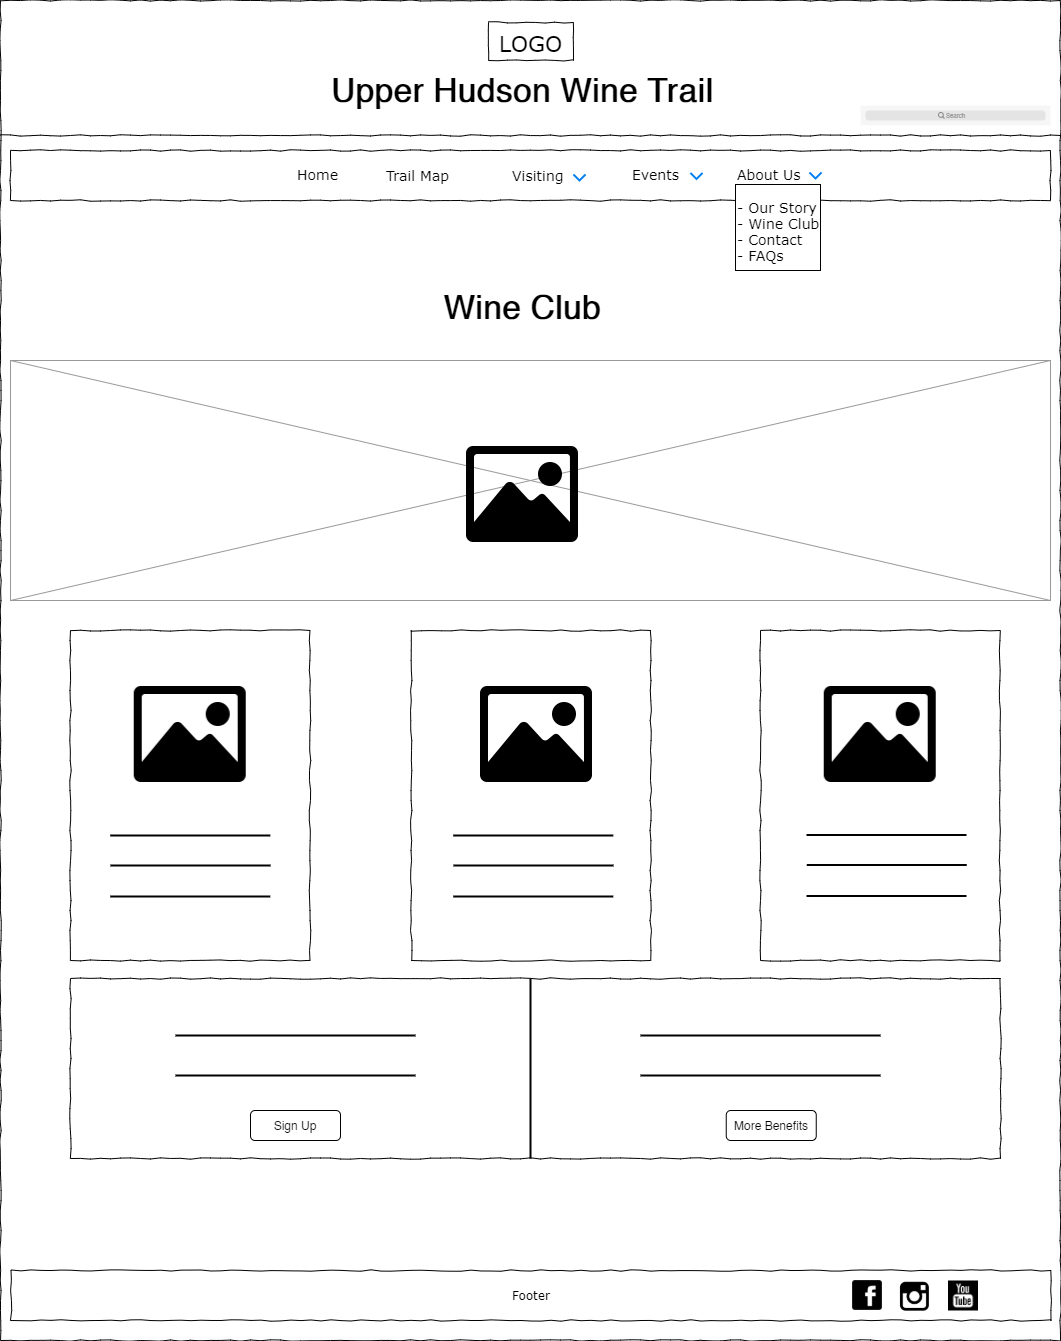

The diagram above was exported from draw.io. Its source (the exported page's mxGraphModel, read from the mxfile embedded in the PNG):
<mxGraphModel dx="1422" dy="674" grid="1" gridSize="10" guides="1" tooltips="1" connect="1" arrows="1" fold="1" page="1" pageScale="1" pageWidth="1100" pageHeight="850" background="#ffffff" math="0" shadow="0">
  <root>
    <mxCell id="0" />
    <mxCell id="1" parent="0" />
    <mxCell id="677b7b8949515195-1" value="" style="whiteSpace=wrap;html=1;rounded=0;shadow=0;labelBackgroundColor=none;strokeColor=#000000;strokeWidth=1;fillColor=none;fontFamily=Verdana;fontSize=12;fontColor=#000000;align=center;comic=1;" parent="1" vertex="1">
      <mxGeometry x="20" y="10" width="1060" height="1340" as="geometry" />
    </mxCell>
    <mxCell id="677b7b8949515195-2" value="&lt;font style=&quot;font-size: 22px&quot;&gt;LOGO&lt;/font&gt;" style="whiteSpace=wrap;html=1;rounded=0;shadow=0;labelBackgroundColor=none;strokeWidth=1;fontFamily=Verdana;fontSize=28;align=center;comic=1;" parent="1" vertex="1">
      <mxGeometry x="508" y="32" width="85" height="38" as="geometry" />
    </mxCell>
    <mxCell id="677b7b8949515195-9" value="" style="line;strokeWidth=1;html=1;rounded=0;shadow=0;labelBackgroundColor=none;fillColor=none;fontFamily=Verdana;fontSize=14;fontColor=#000000;align=center;comic=1;" parent="1" vertex="1">
      <mxGeometry x="20" y="140" width="1060" height="10" as="geometry" />
    </mxCell>
    <mxCell id="677b7b8949515195-10" value="" style="whiteSpace=wrap;html=1;rounded=0;shadow=0;labelBackgroundColor=none;strokeWidth=1;fillColor=none;fontFamily=Verdana;fontSize=12;align=center;comic=1;" parent="1" vertex="1">
      <mxGeometry x="30" y="160" width="1040" height="50" as="geometry" />
    </mxCell>
    <mxCell id="677b7b8949515195-11" value="Home" style="text;html=1;points=[];align=left;verticalAlign=top;spacingTop=-4;fontSize=14;fontFamily=Verdana" parent="1" vertex="1">
      <mxGeometry x="315" y="174" width="60" height="20" as="geometry" />
    </mxCell>
    <mxCell id="677b7b8949515195-12" value="Trail Map" style="text;html=1;points=[];align=left;verticalAlign=top;spacingTop=-4;fontSize=14;fontFamily=Verdana" parent="1" vertex="1">
      <mxGeometry x="404" y="174.5" width="60" height="19" as="geometry" />
    </mxCell>
    <mxCell id="x5q5EDNmhLwT_21sWx4b-1" value="" style="shape=image;html=1;verticalAlign=top;verticalLabelPosition=bottom;labelBackgroundColor=#ffffff;imageAspect=0;aspect=fixed;image=https://cdn3.iconfinder.com/data/icons/wpzoom-developer-icon-set/500/01-128.png" parent="1" vertex="1">
      <mxGeometry x="870" y="1288" width="34" height="34" as="geometry" />
    </mxCell>
    <mxCell id="x5q5EDNmhLwT_21sWx4b-2" value="" style="shape=image;html=1;verticalAlign=top;verticalLabelPosition=bottom;labelBackgroundColor=#ffffff;imageAspect=0;aspect=fixed;image=https://cdn3.iconfinder.com/data/icons/picons-social/57/38-instagram-128.png" parent="1" vertex="1">
      <mxGeometry x="918" y="1289" width="33" height="33" as="geometry" />
    </mxCell>
    <mxCell id="x5q5EDNmhLwT_21sWx4b-3" value="Events" style="text;html=1;points=[];align=left;verticalAlign=top;spacingTop=-4;fontSize=14;fontFamily=Verdana" parent="1" vertex="1">
      <mxGeometry x="650" y="174" width="60" height="20" as="geometry" />
    </mxCell>
    <mxCell id="x5q5EDNmhLwT_21sWx4b-4" value="About Us" style="text;html=1;points=[];align=left;verticalAlign=top;spacingTop=-4;fontSize=14;fontFamily=Verdana" parent="1" vertex="1">
      <mxGeometry x="755" y="174" width="60" height="20" as="geometry" />
    </mxCell>
    <mxCell id="x5q5EDNmhLwT_21sWx4b-7" value="" style="whiteSpace=wrap;html=1;rounded=0;shadow=0;labelBackgroundColor=none;strokeWidth=1;fillColor=none;fontFamily=Verdana;fontSize=12;align=center;comic=1;" parent="1" vertex="1">
      <mxGeometry x="90" y="640" width="239.5" height="330" as="geometry" />
    </mxCell>
    <mxCell id="x5q5EDNmhLwT_21sWx4b-41" value="Footer" style="whiteSpace=wrap;html=1;rounded=0;shadow=0;labelBackgroundColor=none;strokeWidth=1;fillColor=none;fontFamily=Verdana;fontSize=12;align=center;comic=1;" parent="1" vertex="1">
      <mxGeometry x="30.5" y="1280" width="1040" height="50" as="geometry" />
    </mxCell>
    <mxCell id="Dj7FDUDoyI19KXcojeiz-5" value="" style="html=1;verticalLabelPosition=bottom;labelBackgroundColor=#ffffff;verticalAlign=top;shadow=0;dashed=0;strokeWidth=2;shape=mxgraph.ios7.misc.down;strokeColor=#0080f0;" parent="1" vertex="1">
      <mxGeometry x="829" y="182" width="12" height="6" as="geometry" />
    </mxCell>
    <mxCell id="C7T5lcY4Xh3fgn_umm_E-2" value="" style="html=1;verticalLabelPosition=bottom;labelBackgroundColor=#ffffff;verticalAlign=top;shadow=0;dashed=0;strokeWidth=2;shape=mxgraph.ios7.misc.down;strokeColor=#0080f0;" vertex="1" parent="1">
      <mxGeometry x="710" y="182.5" width="12" height="6" as="geometry" />
    </mxCell>
    <mxCell id="C7T5lcY4Xh3fgn_umm_E-3" value="Visiting" style="text;html=1;points=[];align=left;verticalAlign=top;spacingTop=-4;fontSize=14;fontFamily=Verdana" vertex="1" parent="1">
      <mxGeometry x="530" y="174.5" width="60" height="19" as="geometry" />
    </mxCell>
    <mxCell id="C7T5lcY4Xh3fgn_umm_E-4" value="" style="html=1;verticalLabelPosition=bottom;labelBackgroundColor=#ffffff;verticalAlign=top;shadow=0;dashed=0;strokeWidth=2;shape=mxgraph.ios7.misc.down;strokeColor=#0080f0;" vertex="1" parent="1">
      <mxGeometry x="593" y="184" width="12" height="6" as="geometry" />
    </mxCell>
    <mxCell id="C7T5lcY4Xh3fgn_umm_E-77" value="" style="shape=image;html=1;verticalAlign=top;verticalLabelPosition=bottom;labelBackgroundColor=#ffffff;imageAspect=0;aspect=fixed;image=https://cdn1.iconfinder.com/data/icons/social-black-buttons/512/youtube_v2-128.png" vertex="1" parent="1">
      <mxGeometry x="968" y="1290.5" width="30" height="30" as="geometry" />
    </mxCell>
    <mxCell id="C7T5lcY4Xh3fgn_umm_E-88" value="" style="shape=rect;fillColor=#F6F6F6;strokeColor=none;" vertex="1" parent="1">
      <mxGeometry x="880" y="115" width="190" height="20" as="geometry" />
    </mxCell>
    <mxCell id="C7T5lcY4Xh3fgn_umm_E-89" value="" style="html=1;strokeWidth=1;shadow=0;dashed=0;shape=mxgraph.ios7ui.marginRect;rx=3;ry=3;rectMargin=5;fillColor=#E4E4E4;strokeColor=none;" vertex="1" parent="C7T5lcY4Xh3fgn_umm_E-88">
      <mxGeometry width="190" height="20" as="geometry" />
    </mxCell>
    <mxCell id="C7T5lcY4Xh3fgn_umm_E-90" value="Search" style="shape=mxgraph.ios7.icons.looking_glass;strokeColor=#878789;fillColor=none;fontColor=#878789;labelPosition=right;verticalLabelPosition=middle;align=left;verticalAlign=middle;fontSize=6;fontStyle=0;spacingTop=2;" vertex="1" parent="C7T5lcY4Xh3fgn_umm_E-88">
      <mxGeometry x="0.5" y="0.5" width="6" height="6" relative="1" as="geometry">
        <mxPoint x="-17" y="-3" as="offset" />
      </mxGeometry>
    </mxCell>
    <mxCell id="C7T5lcY4Xh3fgn_umm_E-91" value="&lt;b style=&quot;font-size: 33px&quot;&gt;&lt;font style=&quot;font-size: 33px&quot;&gt;Upper Hudson Wine Trail&lt;/font&gt;&lt;/b&gt;" style="text;html=1;strokeColor=none;fillColor=none;align=center;verticalAlign=middle;whiteSpace=wrap;rounded=0;fontSize=33;" vertex="1" parent="1">
      <mxGeometry x="258" y="90" width="568" height="20" as="geometry" />
    </mxCell>
    <mxCell id="C7T5lcY4Xh3fgn_umm_E-105" value="" style="rounded=0;whiteSpace=wrap;html=1;fontSize=33;" vertex="1" parent="1">
      <mxGeometry x="755" y="194" width="85" height="86" as="geometry" />
    </mxCell>
    <mxCell id="C7T5lcY4Xh3fgn_umm_E-94" value="- Our Story&lt;br&gt;- Wine Club&lt;br&gt;- Contact&lt;br&gt;- FAQs" style="text;html=1;points=[];align=left;verticalAlign=top;spacingTop=-4;fontSize=14;fontFamily=Verdana" vertex="1" parent="1">
      <mxGeometry x="755" y="207" width="60" height="60" as="geometry" />
    </mxCell>
    <mxCell id="C7T5lcY4Xh3fgn_umm_E-115" value="&lt;b style=&quot;font-size: 33px&quot;&gt;&lt;font style=&quot;font-size: 33px&quot;&gt;Wine Club&lt;/font&gt;&lt;/b&gt;" style="text;html=1;strokeColor=none;fillColor=none;align=center;verticalAlign=middle;whiteSpace=wrap;rounded=0;fontSize=33;" vertex="1" parent="1">
      <mxGeometry x="258" y="310" width="568" height="14" as="geometry" />
    </mxCell>
    <mxCell id="C7T5lcY4Xh3fgn_umm_E-117" value="" style="verticalLabelPosition=bottom;shadow=0;dashed=0;align=center;html=1;verticalAlign=top;strokeWidth=1;shape=mxgraph.mockup.graphics.simpleIcon;strokeColor=#999999;fontSize=29;" vertex="1" parent="1">
      <mxGeometry x="30" y="370" width="1040" height="240" as="geometry" />
    </mxCell>
    <mxCell id="C7T5lcY4Xh3fgn_umm_E-118" value="" style="shape=image;html=1;verticalAlign=top;verticalLabelPosition=bottom;labelBackgroundColor=#ffffff;imageAspect=0;aspect=fixed;image=https://cdn4.iconfinder.com/data/icons/ionicons/512/icon-image-128.png;fontSize=29;" vertex="1" parent="1">
      <mxGeometry x="478" y="440" width="128" height="128" as="geometry" />
    </mxCell>
    <mxCell id="C7T5lcY4Xh3fgn_umm_E-119" value="" style="whiteSpace=wrap;html=1;rounded=0;shadow=0;labelBackgroundColor=none;strokeWidth=1;fillColor=none;fontFamily=Verdana;fontSize=12;align=center;comic=1;" vertex="1" parent="1">
      <mxGeometry x="430.75" y="640" width="239.5" height="330" as="geometry" />
    </mxCell>
    <mxCell id="C7T5lcY4Xh3fgn_umm_E-120" value="" style="whiteSpace=wrap;html=1;rounded=0;shadow=0;labelBackgroundColor=none;strokeWidth=1;fillColor=none;fontFamily=Verdana;fontSize=12;align=center;comic=1;" vertex="1" parent="1">
      <mxGeometry x="780" y="640" width="239.5" height="330" as="geometry" />
    </mxCell>
    <mxCell id="C7T5lcY4Xh3fgn_umm_E-121" value="" style="shape=image;html=1;verticalAlign=top;verticalLabelPosition=bottom;labelBackgroundColor=#ffffff;imageAspect=0;aspect=fixed;image=https://cdn4.iconfinder.com/data/icons/ionicons/512/icon-image-128.png;fontSize=29;" vertex="1" parent="1">
      <mxGeometry x="145.75" y="680" width="128" height="128" as="geometry" />
    </mxCell>
    <mxCell id="C7T5lcY4Xh3fgn_umm_E-122" value="" style="shape=image;html=1;verticalAlign=top;verticalLabelPosition=bottom;labelBackgroundColor=#ffffff;imageAspect=0;aspect=fixed;image=https://cdn4.iconfinder.com/data/icons/ionicons/512/icon-image-128.png;fontSize=29;" vertex="1" parent="1">
      <mxGeometry x="492" y="680" width="128" height="128" as="geometry" />
    </mxCell>
    <mxCell id="C7T5lcY4Xh3fgn_umm_E-123" value="" style="shape=image;html=1;verticalAlign=top;verticalLabelPosition=bottom;labelBackgroundColor=#ffffff;imageAspect=0;aspect=fixed;image=https://cdn4.iconfinder.com/data/icons/ionicons/512/icon-image-128.png;fontSize=29;" vertex="1" parent="1">
      <mxGeometry x="835.75" y="680" width="128" height="128" as="geometry" />
    </mxCell>
    <mxCell id="C7T5lcY4Xh3fgn_umm_E-125" value="" style="line;strokeWidth=2;html=1;fontSize=29;" vertex="1" parent="1">
      <mxGeometry x="129.75" y="840" width="160" height="10" as="geometry" />
    </mxCell>
    <mxCell id="C7T5lcY4Xh3fgn_umm_E-126" value="" style="line;strokeWidth=2;html=1;fontSize=29;" vertex="1" parent="1">
      <mxGeometry x="130" y="870" width="160" height="10" as="geometry" />
    </mxCell>
    <mxCell id="C7T5lcY4Xh3fgn_umm_E-129" value="" style="line;strokeWidth=2;html=1;fontSize=29;" vertex="1" parent="1">
      <mxGeometry x="129.75" y="901" width="160" height="10" as="geometry" />
    </mxCell>
    <mxCell id="C7T5lcY4Xh3fgn_umm_E-130" value="" style="line;strokeWidth=2;html=1;fontSize=29;" vertex="1" parent="1">
      <mxGeometry x="472.75" y="840" width="160" height="10" as="geometry" />
    </mxCell>
    <mxCell id="C7T5lcY4Xh3fgn_umm_E-131" value="" style="line;strokeWidth=2;html=1;fontSize=29;" vertex="1" parent="1">
      <mxGeometry x="473" y="870" width="160" height="10" as="geometry" />
    </mxCell>
    <mxCell id="C7T5lcY4Xh3fgn_umm_E-132" value="" style="line;strokeWidth=2;html=1;fontSize=29;" vertex="1" parent="1">
      <mxGeometry x="472.75" y="901" width="160" height="10" as="geometry" />
    </mxCell>
    <mxCell id="C7T5lcY4Xh3fgn_umm_E-133" value="" style="line;strokeWidth=2;html=1;fontSize=29;" vertex="1" parent="1">
      <mxGeometry x="826" y="839.5" width="160" height="10" as="geometry" />
    </mxCell>
    <mxCell id="C7T5lcY4Xh3fgn_umm_E-134" value="" style="line;strokeWidth=2;html=1;fontSize=29;" vertex="1" parent="1">
      <mxGeometry x="826.25" y="869.5" width="160" height="10" as="geometry" />
    </mxCell>
    <mxCell id="C7T5lcY4Xh3fgn_umm_E-135" value="" style="line;strokeWidth=2;html=1;fontSize=29;" vertex="1" parent="1">
      <mxGeometry x="826" y="900.5" width="160" height="10" as="geometry" />
    </mxCell>
    <mxCell id="C7T5lcY4Xh3fgn_umm_E-136" value="" style="whiteSpace=wrap;html=1;rounded=0;shadow=0;labelBackgroundColor=none;strokeWidth=1;fillColor=none;fontFamily=Verdana;fontSize=12;align=center;comic=1;" vertex="1" parent="1">
      <mxGeometry x="90" y="988" width="930" height="180" as="geometry" />
    </mxCell>
    <mxCell id="C7T5lcY4Xh3fgn_umm_E-137" value="" style="line;strokeWidth=2;direction=south;html=1;fontSize=29;" vertex="1" parent="1">
      <mxGeometry x="545" y="988" width="10" height="180" as="geometry" />
    </mxCell>
    <mxCell id="C7T5lcY4Xh3fgn_umm_E-138" value="Sign Up" style="rounded=1;whiteSpace=wrap;html=1;" vertex="1" parent="1">
      <mxGeometry x="270" y="1120" width="90" height="30" as="geometry" />
    </mxCell>
    <mxCell id="C7T5lcY4Xh3fgn_umm_E-139" value="More Benefits" style="rounded=1;whiteSpace=wrap;html=1;" vertex="1" parent="1">
      <mxGeometry x="745.75" y="1120" width="90" height="30" as="geometry" />
    </mxCell>
    <mxCell id="C7T5lcY4Xh3fgn_umm_E-140" value="" style="line;strokeWidth=2;html=1;fontSize=29;" vertex="1" parent="1">
      <mxGeometry x="195" y="1040" width="240" height="10" as="geometry" />
    </mxCell>
    <mxCell id="C7T5lcY4Xh3fgn_umm_E-141" value="" style="line;strokeWidth=2;html=1;fontSize=29;" vertex="1" parent="1">
      <mxGeometry x="195" y="1080" width="240" height="10" as="geometry" />
    </mxCell>
    <mxCell id="C7T5lcY4Xh3fgn_umm_E-142" value="" style="line;strokeWidth=2;html=1;fontSize=29;" vertex="1" parent="1">
      <mxGeometry x="660" y="1040" width="240" height="10" as="geometry" />
    </mxCell>
    <mxCell id="C7T5lcY4Xh3fgn_umm_E-143" value="" style="line;strokeWidth=2;html=1;fontSize=29;" vertex="1" parent="1">
      <mxGeometry x="660" y="1080" width="240" height="10" as="geometry" />
    </mxCell>
  </root>
</mxGraphModel>